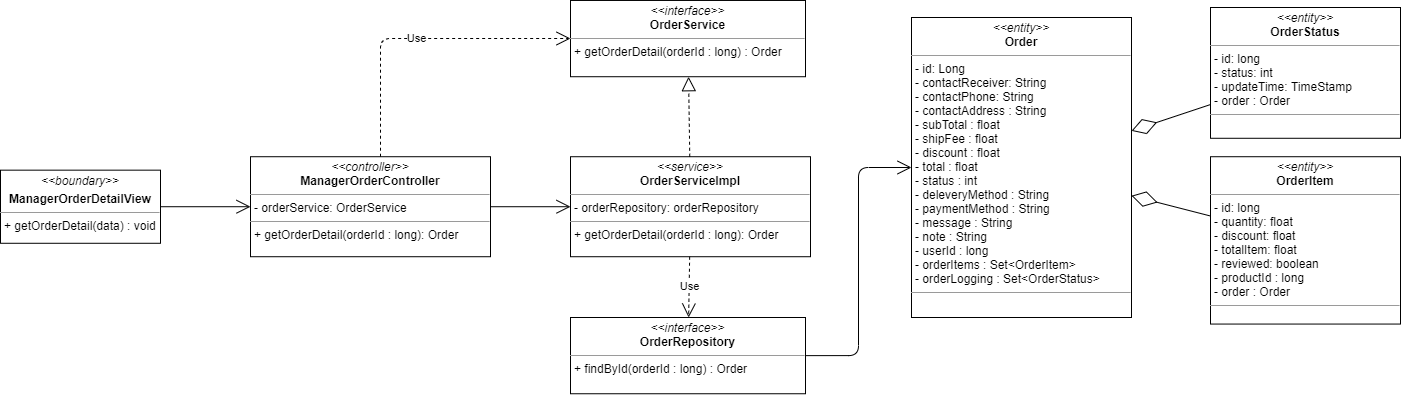

The diagram above was exported from draw.io. Its source (the exported page's mxGraphModel, read from the mxfile embedded in the PNG):
<mxGraphModel dx="1038" dy="1692" grid="1" gridSize="10" guides="1" tooltips="1" connect="1" arrows="1" fold="1" page="1" pageScale="1" pageWidth="827" pageHeight="1169" math="0" shadow="0">
  <root>
    <mxCell id="WIyWlLk6GJQsqaUBKTNV-0" />
    <mxCell id="WIyWlLk6GJQsqaUBKTNV-1" parent="WIyWlLk6GJQsqaUBKTNV-0" />
    <mxCell id="pcFqXdgDCHsVnlV55Iyh-16" value="&lt;p style=&quot;margin: 0px ; margin-top: 4px ; text-align: center&quot;&gt;&lt;i&gt;&amp;lt;&amp;lt;boundary&amp;gt;&amp;gt;&lt;/i&gt;&lt;/p&gt;&lt;p style=&quot;margin: 0px ; margin-top: 4px ; text-align: center&quot;&gt;&lt;b&gt;ManagerOrderDetailView&lt;/b&gt;&lt;/p&gt;&lt;hr size=&quot;1&quot;&gt;&lt;p style=&quot;margin: 0px ; margin-left: 4px&quot;&gt;&lt;span&gt;+ getOrderDetail(data) : void&lt;/span&gt;&lt;br&gt;&lt;/p&gt;" style="verticalAlign=top;align=left;overflow=fill;fontSize=12;fontFamily=Helvetica;html=1;" parent="WIyWlLk6GJQsqaUBKTNV-1" vertex="1">
      <mxGeometry x="110" y="132.66" width="160" height="73.12" as="geometry" />
    </mxCell>
    <mxCell id="pcFqXdgDCHsVnlV55Iyh-17" value="" style="endArrow=open;endFill=1;endSize=12;html=1;entryX=0;entryY=0.5;entryDx=0;entryDy=0;exitX=1;exitY=0.5;exitDx=0;exitDy=0;" parent="WIyWlLk6GJQsqaUBKTNV-1" source="pcFqXdgDCHsVnlV55Iyh-16" target="pcFqXdgDCHsVnlV55Iyh-21" edge="1">
      <mxGeometry width="160" relative="1" as="geometry">
        <mxPoint x="341" y="170" as="sourcePoint" />
        <mxPoint x="360" y="168.66999999999996" as="targetPoint" />
      </mxGeometry>
    </mxCell>
    <mxCell id="pcFqXdgDCHsVnlV55Iyh-18" value="" style="endArrow=open;endFill=1;endSize=12;html=1;exitX=1;exitY=0.5;exitDx=0;exitDy=0;edgeStyle=orthogonalEdgeStyle;" parent="WIyWlLk6GJQsqaUBKTNV-1" source="pcFqXdgDCHsVnlV55Iyh-19" target="pcFqXdgDCHsVnlV55Iyh-27" edge="1">
      <mxGeometry width="160" relative="1" as="geometry">
        <mxPoint x="930" y="169" as="sourcePoint" />
        <mxPoint x="1020" y="179.9000000000001" as="targetPoint" />
      </mxGeometry>
    </mxCell>
    <mxCell id="pcFqXdgDCHsVnlV55Iyh-19" value="&lt;p style=&quot;margin: 0px ; margin-top: 4px ; text-align: center&quot;&gt;&lt;i&gt;&amp;lt;&amp;lt;interface&amp;gt;&amp;gt;&lt;/i&gt;&lt;br&gt;&lt;b&gt;OrderRepository&lt;/b&gt;&lt;/p&gt;&lt;hr size=&quot;1&quot;&gt;&lt;p style=&quot;margin: 0px ; margin-left: 4px&quot;&gt;+ findById(orderId : long) : Order&lt;/p&gt;" style="verticalAlign=top;align=left;overflow=fill;fontSize=12;fontFamily=Helvetica;html=1;" parent="WIyWlLk6GJQsqaUBKTNV-1" vertex="1">
      <mxGeometry x="680" y="280" width="235" height="76.25" as="geometry" />
    </mxCell>
    <mxCell id="pcFqXdgDCHsVnlV55Iyh-20" value="&lt;p style=&quot;margin: 0px ; margin-top: 4px ; text-align: center&quot;&gt;&lt;i&gt;&amp;lt;&amp;lt;interface&amp;gt;&amp;gt;&lt;/i&gt;&lt;br&gt;&lt;b&gt;OrderService&lt;/b&gt;&lt;/p&gt;&lt;hr size=&quot;1&quot;&gt;&lt;p style=&quot;margin: 0px ; margin-left: 4px&quot;&gt;+ getOrderDetail(orderId : long) : Order&lt;/p&gt;" style="verticalAlign=top;align=left;overflow=fill;fontSize=12;fontFamily=Helvetica;html=1;" parent="WIyWlLk6GJQsqaUBKTNV-1" vertex="1">
      <mxGeometry x="680" y="-37.02999999999997" width="235" height="76.25" as="geometry" />
    </mxCell>
    <mxCell id="pcFqXdgDCHsVnlV55Iyh-21" value="&lt;p style=&quot;margin: 0px ; margin-top: 4px ; text-align: center&quot;&gt;&lt;i&gt;&amp;lt;&amp;lt;controller&amp;gt;&amp;gt;&lt;/i&gt;&lt;br&gt;&lt;b&gt;ManagerOrderController&lt;/b&gt;&lt;br&gt;&lt;/p&gt;&lt;hr size=&quot;1&quot;&gt;&lt;p style=&quot;margin: 0px ; margin-left: 4px&quot;&gt;- orderService: OrderService&lt;br&gt;&lt;/p&gt;&lt;hr size=&quot;1&quot;&gt;&lt;p style=&quot;margin: 0px ; margin-left: 4px&quot;&gt;+ getOrderDetail(orderId : long): Order&lt;br&gt;&lt;/p&gt;" style="verticalAlign=top;align=left;overflow=fill;fontSize=12;fontFamily=Helvetica;html=1;" parent="WIyWlLk6GJQsqaUBKTNV-1" vertex="1">
      <mxGeometry x="360" y="119.22" width="240" height="100" as="geometry" />
    </mxCell>
    <mxCell id="pcFqXdgDCHsVnlV55Iyh-22" value="&lt;p style=&quot;margin: 0px ; margin-top: 4px ; text-align: center&quot;&gt;&lt;i&gt;&amp;lt;&amp;lt;service&amp;gt;&amp;gt;&lt;/i&gt;&lt;br&gt;&lt;b&gt;OrderServiceImpl&lt;/b&gt;&lt;/p&gt;&lt;hr size=&quot;1&quot;&gt;&lt;p style=&quot;margin: 0px ; margin-left: 4px&quot;&gt;- orderRepository: orderRepository&lt;br&gt;&lt;/p&gt;&lt;hr size=&quot;1&quot;&gt;&lt;p style=&quot;margin: 0px ; margin-left: 4px&quot;&gt;+ getOrderDetail(orderId : long): Order&lt;br&gt;&lt;/p&gt;" style="verticalAlign=top;align=left;overflow=fill;fontSize=12;fontFamily=Helvetica;html=1;" parent="WIyWlLk6GJQsqaUBKTNV-1" vertex="1">
      <mxGeometry x="680" y="119.22" width="240" height="100" as="geometry" />
    </mxCell>
    <mxCell id="pcFqXdgDCHsVnlV55Iyh-23" value="Use" style="endArrow=open;endSize=12;dashed=1;html=1;edgeStyle=orthogonalEdgeStyle;" parent="WIyWlLk6GJQsqaUBKTNV-1" source="pcFqXdgDCHsVnlV55Iyh-21" target="pcFqXdgDCHsVnlV55Iyh-20" edge="1">
      <mxGeometry width="160" relative="1" as="geometry">
        <mxPoint x="690" y="260" as="sourcePoint" />
        <mxPoint x="850" y="260" as="targetPoint" />
        <Array as="points">
          <mxPoint x="490" y="1" />
        </Array>
      </mxGeometry>
    </mxCell>
    <mxCell id="pcFqXdgDCHsVnlV55Iyh-24" value="" style="endArrow=block;dashed=1;endFill=0;endSize=12;html=1;" parent="WIyWlLk6GJQsqaUBKTNV-1" source="pcFqXdgDCHsVnlV55Iyh-22" target="pcFqXdgDCHsVnlV55Iyh-20" edge="1">
      <mxGeometry width="160" relative="1" as="geometry">
        <mxPoint x="690" y="160" as="sourcePoint" />
        <mxPoint x="850" y="160" as="targetPoint" />
      </mxGeometry>
    </mxCell>
    <mxCell id="pcFqXdgDCHsVnlV55Iyh-25" value="Use" style="endArrow=open;endSize=12;dashed=1;html=1;" parent="WIyWlLk6GJQsqaUBKTNV-1" source="pcFqXdgDCHsVnlV55Iyh-22" target="pcFqXdgDCHsVnlV55Iyh-19" edge="1">
      <mxGeometry width="160" relative="1" as="geometry">
        <mxPoint x="690" y="160" as="sourcePoint" />
        <mxPoint x="850" y="160" as="targetPoint" />
      </mxGeometry>
    </mxCell>
    <mxCell id="pcFqXdgDCHsVnlV55Iyh-26" value="" style="endArrow=open;endFill=1;endSize=12;html=1;" parent="WIyWlLk6GJQsqaUBKTNV-1" source="pcFqXdgDCHsVnlV55Iyh-21" target="pcFqXdgDCHsVnlV55Iyh-22" edge="1">
      <mxGeometry width="160" relative="1" as="geometry">
        <mxPoint x="690" y="160" as="sourcePoint" />
        <mxPoint x="850" y="160" as="targetPoint" />
      </mxGeometry>
    </mxCell>
    <mxCell id="pcFqXdgDCHsVnlV55Iyh-27" value="&lt;p style=&quot;margin: 0px ; margin-top: 4px ; text-align: center&quot;&gt;&lt;i&gt;&amp;lt;&amp;lt;entity&amp;gt;&amp;gt;&lt;/i&gt;&lt;br&gt;&lt;b&gt;Order&lt;/b&gt;&lt;/p&gt;&lt;hr size=&quot;1&quot;&gt;&lt;p style=&quot;margin: 0px ; margin-left: 4px&quot;&gt;- id: Long&lt;/p&gt;&lt;p style=&quot;margin: 0px 0px 0px 4px&quot;&gt;- contactReceiver: String&lt;br&gt;- contactPhone: String&lt;/p&gt;&lt;p style=&quot;margin: 0px 0px 0px 4px&quot;&gt;- contactAddress : String&lt;/p&gt;&lt;p style=&quot;margin: 0px 0px 0px 4px&quot;&gt;- subTotal : float&lt;/p&gt;&lt;p style=&quot;margin: 0px 0px 0px 4px&quot;&gt;- shipFee : float&lt;/p&gt;&lt;p style=&quot;margin: 0px 0px 0px 4px&quot;&gt;- discount : float&lt;/p&gt;&lt;p style=&quot;margin: 0px 0px 0px 4px&quot;&gt;- total : float&lt;/p&gt;&lt;p style=&quot;margin: 0px 0px 0px 4px&quot;&gt;- status : int&lt;/p&gt;&lt;p style=&quot;margin: 0px 0px 0px 4px&quot;&gt;- deleveryMethod : String&lt;/p&gt;&lt;p style=&quot;margin: 0px 0px 0px 4px&quot;&gt;- paymentMethod : String&lt;/p&gt;&lt;p style=&quot;margin: 0px 0px 0px 4px&quot;&gt;- message : String&lt;/p&gt;&lt;p style=&quot;margin: 0px 0px 0px 4px&quot;&gt;- note : String&lt;/p&gt;&lt;p style=&quot;margin: 0px 0px 0px 4px&quot;&gt;- userId : long&lt;/p&gt;&lt;p style=&quot;margin: 0px 0px 0px 4px&quot;&gt;- orderItems : Set&amp;lt;OrderItem&amp;gt;&lt;/p&gt;&lt;p style=&quot;margin: 0px 0px 0px 4px&quot;&gt;- orderLogging : Set&amp;lt;OrderStatus&amp;gt;&amp;nbsp;&lt;/p&gt;&lt;hr size=&quot;1&quot;&gt;&lt;p style=&quot;margin: 0px ; margin-left: 4px&quot;&gt;&lt;br&gt;&lt;/p&gt;" style="verticalAlign=top;align=left;overflow=fill;fontSize=12;fontFamily=Helvetica;html=1;" parent="WIyWlLk6GJQsqaUBKTNV-1" vertex="1">
      <mxGeometry x="1021" y="-20" width="220" height="300" as="geometry" />
    </mxCell>
    <mxCell id="pcFqXdgDCHsVnlV55Iyh-28" value="&lt;p style=&quot;margin: 0px ; margin-top: 4px ; text-align: center&quot;&gt;&lt;i&gt;&amp;lt;&amp;lt;entity&amp;gt;&amp;gt;&lt;/i&gt;&lt;br&gt;&lt;b&gt;OrderItem&lt;/b&gt;&lt;/p&gt;&lt;hr size=&quot;1&quot;&gt;&lt;p style=&quot;margin: 0px ; margin-left: 4px&quot;&gt;- id: long&lt;/p&gt;&lt;p style=&quot;margin: 0px ; margin-left: 4px&quot;&gt;- quantity: float&lt;br&gt;- discount: float&lt;/p&gt;&lt;p style=&quot;margin: 0px ; margin-left: 4px&quot;&gt;- totalItem: float&lt;/p&gt;&lt;p style=&quot;margin: 0px ; margin-left: 4px&quot;&gt;- reviewed: boolean&lt;/p&gt;&lt;p style=&quot;margin: 0px ; margin-left: 4px&quot;&gt;- productId : long&lt;/p&gt;&lt;p style=&quot;margin: 0px ; margin-left: 4px&quot;&gt;- order : Order&lt;/p&gt;&lt;hr size=&quot;1&quot;&gt;&lt;p style=&quot;margin: 0px ; margin-left: 4px&quot;&gt;&lt;br&gt;&lt;/p&gt;" style="verticalAlign=top;align=left;overflow=fill;fontSize=12;fontFamily=Helvetica;html=1;" parent="WIyWlLk6GJQsqaUBKTNV-1" vertex="1">
      <mxGeometry x="1320" y="119.22" width="190" height="167.34" as="geometry" />
    </mxCell>
    <mxCell id="pcFqXdgDCHsVnlV55Iyh-29" value="&lt;p style=&quot;margin: 0px ; margin-top: 4px ; text-align: center&quot;&gt;&lt;i&gt;&amp;lt;&amp;lt;entity&amp;gt;&amp;gt;&lt;/i&gt;&lt;br&gt;&lt;b&gt;OrderStatus&lt;/b&gt;&lt;/p&gt;&lt;hr size=&quot;1&quot;&gt;&lt;p style=&quot;margin: 0px ; margin-left: 4px&quot;&gt;- id: long&lt;/p&gt;&lt;p style=&quot;margin: 0px ; margin-left: 4px&quot;&gt;- status: int&lt;br&gt;- updateTime: TimeStamp&lt;/p&gt;&lt;p style=&quot;margin: 0px ; margin-left: 4px&quot;&gt;- order : Order&lt;/p&gt;&lt;hr size=&quot;1&quot;&gt;&lt;p style=&quot;margin: 0px ; margin-left: 4px&quot;&gt;&lt;br&gt;&lt;/p&gt;" style="verticalAlign=top;align=left;overflow=fill;fontSize=12;fontFamily=Helvetica;html=1;" parent="WIyWlLk6GJQsqaUBKTNV-1" vertex="1">
      <mxGeometry x="1320" y="-30" width="190" height="130.78" as="geometry" />
    </mxCell>
    <mxCell id="pcFqXdgDCHsVnlV55Iyh-30" value="" style="endArrow=diamondThin;endFill=0;endSize=24;html=1;" parent="WIyWlLk6GJQsqaUBKTNV-1" source="pcFqXdgDCHsVnlV55Iyh-29" target="pcFqXdgDCHsVnlV55Iyh-27" edge="1">
      <mxGeometry width="160" relative="1" as="geometry">
        <mxPoint x="1240" y="150" as="sourcePoint" />
        <mxPoint x="1400" y="150" as="targetPoint" />
      </mxGeometry>
    </mxCell>
    <mxCell id="pcFqXdgDCHsVnlV55Iyh-31" value="" style="endArrow=diamondThin;endFill=0;endSize=24;html=1;" parent="WIyWlLk6GJQsqaUBKTNV-1" source="pcFqXdgDCHsVnlV55Iyh-28" target="pcFqXdgDCHsVnlV55Iyh-27" edge="1">
      <mxGeometry width="160" relative="1" as="geometry">
        <mxPoint x="1410" y="87.83261538461556" as="sourcePoint" />
        <mxPoint x="1290" y="117.65907692307701" as="targetPoint" />
      </mxGeometry>
    </mxCell>
  </root>
</mxGraphModel>